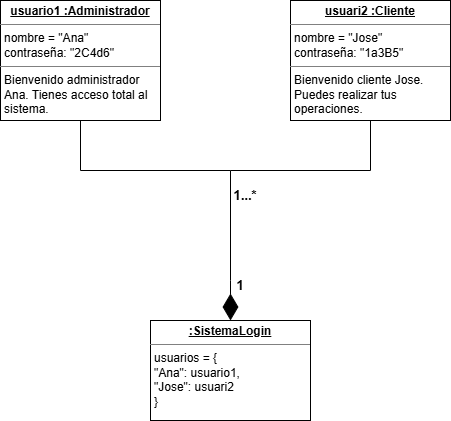

The diagram above was exported from draw.io. Its source (the exported page's mxGraphModel, read from the mxfile embedded in the PNG):
<mxGraphModel dx="872" dy="473" grid="1" gridSize="10" guides="1" tooltips="1" connect="1" arrows="1" fold="1" page="1" pageScale="1" pageWidth="1654" pageHeight="2336" math="0" shadow="0">
  <root>
    <mxCell id="0" />
    <mxCell id="1" parent="0" />
    <mxCell id="vhM92YtaaOtvjOuNKGkw-2" value="&lt;p style=&quot;margin:0px;margin-top:4px;text-align:center;&quot;&gt;&lt;b&gt;&lt;u&gt;usuario1 :Administrador&lt;/u&gt;&lt;/b&gt;&lt;/p&gt;&lt;hr size=&quot;1&quot; style=&quot;border-style:solid;&quot;&gt;&lt;p style=&quot;margin:0px;margin-left:4px;&quot;&gt;nombre = &quot;Ana&quot;&lt;/p&gt;&lt;p style=&quot;margin:0px;margin-left:4px;&quot;&gt;contraseña: &quot;2C4d6&quot;&lt;/p&gt;&lt;hr size=&quot;1&quot; style=&quot;border-style:solid;&quot;&gt;&lt;p style=&quot;margin:0px;margin-left:4px;&quot;&gt;Bienvenido administrador Ana. Tienes acceso total al sistema.&lt;/p&gt;" style="verticalAlign=top;align=left;overflow=fill;html=1;whiteSpace=wrap;" vertex="1" parent="1">
      <mxGeometry x="690" y="1040" width="160" height="120" as="geometry" />
    </mxCell>
    <mxCell id="vhM92YtaaOtvjOuNKGkw-3" value="&lt;p style=&quot;margin:0px;margin-top:4px;text-align:center;&quot;&gt;&lt;b&gt;&lt;u&gt;usuari2 :Cliente&lt;/u&gt;&lt;/b&gt;&lt;/p&gt;&lt;hr size=&quot;1&quot; style=&quot;border-style:solid;&quot;&gt;&lt;p style=&quot;margin:0px;margin-left:4px;&quot;&gt;nombre = &quot;Jose&quot;&lt;/p&gt;&lt;p style=&quot;margin:0px;margin-left:4px;&quot;&gt;contraseña: &quot;1a3B5&quot;&lt;/p&gt;&lt;hr size=&quot;1&quot; style=&quot;border-style:solid;&quot;&gt;&lt;p style=&quot;margin:0px;margin-left:4px;&quot;&gt;&lt;span style=&quot;background-color: transparent;&quot;&gt;Bienvenido cliente Jose. Puedes realizar tus operaciones.&lt;/span&gt;&lt;/p&gt;" style="verticalAlign=top;align=left;overflow=fill;html=1;whiteSpace=wrap;" vertex="1" parent="1">
      <mxGeometry x="980" y="1040" width="160" height="120" as="geometry" />
    </mxCell>
    <mxCell id="vhM92YtaaOtvjOuNKGkw-4" value="&lt;p style=&quot;margin:0px;margin-top:4px;text-align:center;&quot;&gt;&lt;b&gt;&lt;u&gt;:SistemaLogin&lt;/u&gt;&lt;/b&gt;&lt;/p&gt;&lt;hr size=&quot;1&quot; style=&quot;border-style:solid;&quot;&gt;&lt;p style=&quot;margin:0px;margin-left:4px;&quot;&gt;usuarios = {&lt;/p&gt;&lt;p style=&quot;margin:0px;margin-left:4px;&quot;&gt;&quot;Ana&quot;: usuario1,&lt;/p&gt;&lt;p style=&quot;margin:0px;margin-left:4px;&quot;&gt;&quot;Jose&quot;: usuari2&lt;/p&gt;&lt;p style=&quot;margin:0px;margin-left:4px;&quot;&gt;}&lt;/p&gt;&lt;p style=&quot;margin:0px;margin-left:4px;&quot;&gt;&lt;br&gt;&lt;/p&gt;&lt;p style=&quot;margin:0px;margin-left:4px;&quot;&gt;&lt;br&gt;&lt;/p&gt;&lt;p style=&quot;margin:0px;margin-left:4px;&quot;&gt;&lt;br&gt;&lt;/p&gt;&lt;p style=&quot;margin:0px;margin-left:4px;&quot;&gt;&lt;br&gt;&lt;/p&gt;&lt;hr size=&quot;1&quot; style=&quot;border-style:solid;&quot;&gt;&lt;p style=&quot;margin:0px;margin-left:4px;&quot;&gt;&lt;br&gt;&lt;/p&gt;" style="verticalAlign=top;align=left;overflow=fill;html=1;whiteSpace=wrap;" vertex="1" parent="1">
      <mxGeometry x="840" y="1360" width="160" height="100" as="geometry" />
    </mxCell>
    <mxCell id="vhM92YtaaOtvjOuNKGkw-8" value="" style="endArrow=diamondThin;endFill=1;endSize=24;html=1;rounded=0;entryX=0.5;entryY=0;entryDx=0;entryDy=0;" edge="1" parent="1" target="vhM92YtaaOtvjOuNKGkw-4">
      <mxGeometry width="160" relative="1" as="geometry">
        <mxPoint x="920" y="1210" as="sourcePoint" />
        <mxPoint x="1000" y="1240" as="targetPoint" />
        <Array as="points">
          <mxPoint x="920" y="1320" />
        </Array>
      </mxGeometry>
    </mxCell>
    <mxCell id="vhM92YtaaOtvjOuNKGkw-10" value="&lt;b&gt;&lt;font style=&quot;font-size: 13px;&quot;&gt;1&lt;/font&gt;&lt;/b&gt;" style="text;html=1;whiteSpace=wrap;strokeColor=none;fillColor=none;align=center;verticalAlign=middle;rounded=0;" vertex="1" parent="1">
      <mxGeometry x="900" y="1310" width="60" height="30" as="geometry" />
    </mxCell>
    <mxCell id="vhM92YtaaOtvjOuNKGkw-11" value="&lt;b&gt;&lt;font style=&quot;font-size: 13px;&quot;&gt;1...*&lt;/font&gt;&lt;/b&gt;" style="text;html=1;whiteSpace=wrap;strokeColor=none;fillColor=none;align=center;verticalAlign=middle;rounded=0;" vertex="1" parent="1">
      <mxGeometry x="910" y="1220" width="50" height="30" as="geometry" />
    </mxCell>
    <mxCell id="vhM92YtaaOtvjOuNKGkw-14" value="" style="endArrow=none;html=1;rounded=0;entryX=0.5;entryY=1;entryDx=0;entryDy=0;" edge="1" parent="1" target="vhM92YtaaOtvjOuNKGkw-2">
      <mxGeometry width="50" height="50" relative="1" as="geometry">
        <mxPoint x="920" y="1210" as="sourcePoint" />
        <mxPoint x="770" y="1150" as="targetPoint" />
        <Array as="points">
          <mxPoint x="770" y="1210" />
        </Array>
      </mxGeometry>
    </mxCell>
    <mxCell id="vhM92YtaaOtvjOuNKGkw-15" value="" style="endArrow=none;html=1;rounded=0;entryX=0.5;entryY=1;entryDx=0;entryDy=0;" edge="1" parent="1" target="vhM92YtaaOtvjOuNKGkw-3">
      <mxGeometry width="50" height="50" relative="1" as="geometry">
        <mxPoint x="920" y="1210" as="sourcePoint" />
        <mxPoint x="780" y="1160" as="targetPoint" />
        <Array as="points">
          <mxPoint x="1060" y="1210" />
        </Array>
      </mxGeometry>
    </mxCell>
  </root>
</mxGraphModel>